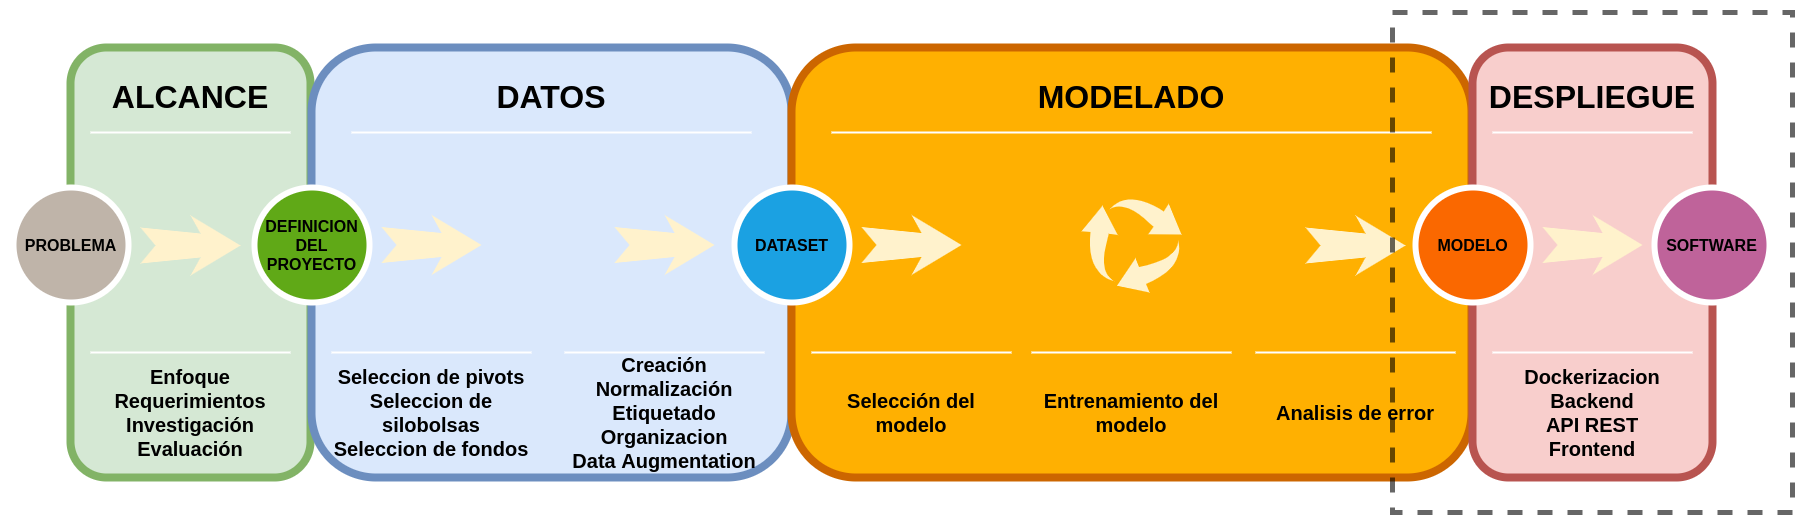

The diagram above was exported from draw.io. Its source (the exported page's mxGraphModel, read from the mxfile embedded in the PNG):
<mxGraphModel dx="1422" dy="773" grid="1" gridSize="10" guides="1" tooltips="1" connect="1" arrows="1" fold="1" page="1" pageScale="1.5" pageWidth="1169" pageHeight="826" background="none" math="0" shadow="0">
  <root>
    <mxCell id="0" />
    <mxCell id="1" parent="0" />
    <mxCell id="60da8b9f42644d3a-2" value="" style="whiteSpace=wrap;html=1;rounded=1;shadow=0;strokeWidth=8;fontSize=20;align=center;fillColor=#d5e8d4;strokeColor=#82b366;fontStyle=1;fontColor=default;" parent="1" vertex="1">
      <mxGeometry x="316" y="405" width="240" height="430" as="geometry" />
    </mxCell>
    <mxCell id="60da8b9f42644d3a-3" value="ALCANCE" style="text;html=1;strokeColor=none;fillColor=none;align=center;verticalAlign=middle;whiteSpace=wrap;rounded=0;shadow=0;fontSize=32;fontColor=default;fontStyle=1;" parent="1" vertex="1">
      <mxGeometry x="316" y="425" width="240" height="60" as="geometry" />
    </mxCell>
    <mxCell id="60da8b9f42644d3a-4" value="Enfoque&lt;br style=&quot;font-size: 20px;&quot;&gt;Requerimientos&lt;br style=&quot;font-size: 20px;&quot;&gt;Investigación&lt;br style=&quot;font-size: 20px;&quot;&gt;Evaluación" style="text;html=1;strokeColor=none;fillColor=none;align=center;verticalAlign=middle;whiteSpace=wrap;rounded=0;shadow=0;fontSize=20;fontColor=default;fontStyle=1;" parent="1" vertex="1">
      <mxGeometry x="336" y="725" width="200" height="90" as="geometry" />
    </mxCell>
    <mxCell id="60da8b9f42644d3a-6" value="" style="line;strokeWidth=2;html=1;rounded=0;shadow=0;fontSize=32;align=center;fillColor=none;strokeColor=#FFFFFF;fontStyle=1;fontColor=default;" parent="1" vertex="1">
      <mxGeometry x="336" y="485" width="200" height="10" as="geometry" />
    </mxCell>
    <mxCell id="60da8b9f42644d3a-7" value="" style="line;strokeWidth=2;html=1;rounded=0;shadow=0;fontSize=20;align=center;fillColor=none;strokeColor=#FFFFFF;fontStyle=1;fontColor=default;" parent="1" vertex="1">
      <mxGeometry x="336" y="705" width="200" height="10" as="geometry" />
    </mxCell>
    <mxCell id="60da8b9f42644d3a-8" value="&lt;span style=&quot;font-size: 16px;&quot;&gt;PROBLEMA&lt;/span&gt;" style="ellipse;whiteSpace=wrap;html=1;rounded=0;shadow=0;strokeWidth=6;fontSize=16;align=center;fillColor=#BFB4A9;strokeColor=#FFFFFF;fontColor=default;fontStyle=1;" parent="1" vertex="1">
      <mxGeometry x="259" y="545" width="115" height="115" as="geometry" />
    </mxCell>
    <mxCell id="60da8b9f42644d3a-9" value="" style="html=1;shadow=0;dashed=0;align=center;verticalAlign=middle;shape=mxgraph.arrows2.stylisedArrow;dy=0.6;dx=40;notch=15;feather=0.4;rounded=0;strokeWidth=1;fontSize=16;strokeColor=none;fillColor=#fff2cc;fontStyle=1;fontColor=default;" parent="1" vertex="1">
      <mxGeometry x="386" y="573" width="100" height="60" as="geometry" />
    </mxCell>
    <mxCell id="60da8b9f42644d3a-17" value="" style="whiteSpace=wrap;html=1;rounded=1;shadow=0;strokeWidth=8;fontSize=20;align=center;fillColor=#dae8fc;strokeColor=#6c8ebf;fontStyle=1;fontColor=default;" parent="1" vertex="1">
      <mxGeometry x="557" y="405" width="480" height="430" as="geometry" />
    </mxCell>
    <mxCell id="60da8b9f42644d3a-18" value="DATOS" style="text;html=1;strokeColor=none;fillColor=none;align=center;verticalAlign=middle;whiteSpace=wrap;rounded=0;shadow=0;fontSize=32;fontColor=default;fontStyle=1;" parent="1" vertex="1">
      <mxGeometry x="557" y="425" width="480" height="60" as="geometry" />
    </mxCell>
    <mxCell id="60da8b9f42644d3a-19" value="Seleccion de pivots&lt;br style=&quot;font-size: 20px;&quot;&gt;Seleccion de silobolsas&lt;br style=&quot;font-size: 20px;&quot;&gt;Seleccion de fondos" style="text;html=1;strokeColor=none;fillColor=none;align=center;verticalAlign=middle;whiteSpace=wrap;rounded=0;shadow=0;fontSize=20;fontColor=default;fontStyle=1;" parent="1" vertex="1">
      <mxGeometry x="577" y="725" width="200" height="90" as="geometry" />
    </mxCell>
    <mxCell id="60da8b9f42644d3a-20" value="" style="line;strokeWidth=2;html=1;rounded=0;shadow=0;fontSize=32;align=center;fillColor=none;strokeColor=#FFFFFF;fontStyle=1;fontColor=default;" parent="1" vertex="1">
      <mxGeometry x="597" y="485" width="400" height="10" as="geometry" />
    </mxCell>
    <mxCell id="60da8b9f42644d3a-21" value="" style="line;strokeWidth=2;html=1;rounded=0;shadow=0;fontSize=20;align=center;fillColor=none;strokeColor=#FFFFFF;fontStyle=1;fontColor=default;" parent="1" vertex="1">
      <mxGeometry x="577" y="705" width="200" height="10" as="geometry" />
    </mxCell>
    <mxCell id="60da8b9f42644d3a-22" value="&lt;span style=&quot;font-size: 16px;&quot;&gt;DEFINICION&lt;br style=&quot;font-size: 16px;&quot;&gt;DEL&lt;br style=&quot;font-size: 16px;&quot;&gt;PROYECTO&lt;/span&gt;" style="ellipse;whiteSpace=wrap;html=1;rounded=0;shadow=0;strokeWidth=6;fontSize=16;align=center;fillColor=#60a917;strokeColor=#FFFFFF;fontColor=default;fontStyle=1;" parent="1" vertex="1">
      <mxGeometry x="500" y="545" width="115" height="115" as="geometry" />
    </mxCell>
    <mxCell id="60da8b9f42644d3a-23" value="" style="html=1;shadow=0;dashed=0;align=center;verticalAlign=middle;shape=mxgraph.arrows2.stylisedArrow;dy=0.6;dx=40;notch=15;feather=0.4;rounded=0;strokeWidth=1;fontSize=16;strokeColor=none;fillColor=#fff2cc;fontStyle=1;fontColor=default;" parent="1" vertex="1">
      <mxGeometry x="627" y="572.5" width="100" height="60" as="geometry" />
    </mxCell>
    <mxCell id="60da8b9f42644d3a-24" value="" style="whiteSpace=wrap;html=1;rounded=1;shadow=0;strokeWidth=8;fontSize=20;align=center;fillColor=#FFB001;strokeColor=#CC6600;fontStyle=1;fontColor=default;" parent="1" vertex="1">
      <mxGeometry x="1037" y="405" width="680" height="430" as="geometry" />
    </mxCell>
    <mxCell id="60da8b9f42644d3a-25" value="MODELADO" style="text;html=1;strokeColor=none;fillColor=none;align=center;verticalAlign=middle;whiteSpace=wrap;rounded=0;shadow=0;fontSize=32;fontColor=default;fontStyle=1;" parent="1" vertex="1">
      <mxGeometry x="1037" y="425" width="680" height="60" as="geometry" />
    </mxCell>
    <mxCell id="60da8b9f42644d3a-26" value="Selección del modelo" style="text;html=1;strokeColor=none;fillColor=none;align=center;verticalAlign=middle;whiteSpace=wrap;rounded=0;shadow=0;fontSize=20;fontColor=default;fontStyle=1;" parent="1" vertex="1">
      <mxGeometry x="1057" y="725" width="200" height="90" as="geometry" />
    </mxCell>
    <mxCell id="60da8b9f42644d3a-27" value="" style="line;strokeWidth=2;html=1;rounded=0;shadow=0;fontSize=32;align=center;fillColor=none;strokeColor=#FFFFFF;fontStyle=1;fontColor=default;" parent="1" vertex="1">
      <mxGeometry x="1077" y="485" width="600" height="10" as="geometry" />
    </mxCell>
    <mxCell id="60da8b9f42644d3a-28" value="" style="line;strokeWidth=2;html=1;rounded=0;shadow=0;fontSize=20;align=center;fillColor=none;strokeColor=#FFFFFF;fontStyle=1;fontColor=default;" parent="1" vertex="1">
      <mxGeometry x="1057" y="705" width="200" height="10" as="geometry" />
    </mxCell>
    <mxCell id="60da8b9f42644d3a-29" value="&lt;span style=&quot;font-size: 16px;&quot;&gt;DATASET&lt;/span&gt;" style="ellipse;whiteSpace=wrap;html=1;rounded=0;shadow=0;strokeWidth=6;fontSize=16;align=center;fillColor=#1ba1e2;strokeColor=#FFFFFF;fontColor=default;fontStyle=1;" parent="1" vertex="1">
      <mxGeometry x="980" y="545" width="115" height="115" as="geometry" />
    </mxCell>
    <mxCell id="60da8b9f42644d3a-31" value="" style="whiteSpace=wrap;html=1;rounded=1;shadow=0;strokeWidth=8;fontSize=20;align=center;fillColor=#f8cecc;strokeColor=#b85450;fontStyle=1;fontColor=default;" parent="1" vertex="1">
      <mxGeometry x="1718" y="405" width="240" height="430" as="geometry" />
    </mxCell>
    <mxCell id="60da8b9f42644d3a-32" value="DESPLIEGUE" style="text;html=1;strokeColor=none;fillColor=none;align=center;verticalAlign=middle;whiteSpace=wrap;rounded=0;shadow=0;fontSize=32;fontColor=default;fontStyle=1;" parent="1" vertex="1">
      <mxGeometry x="1718" y="425" width="240" height="60" as="geometry" />
    </mxCell>
    <mxCell id="60da8b9f42644d3a-33" value="Dockerizacion&lt;br style=&quot;font-size: 20px;&quot;&gt;Backend&lt;br style=&quot;font-size: 20px;&quot;&gt;API REST&lt;br style=&quot;font-size: 20px;&quot;&gt;Frontend" style="text;html=1;strokeColor=none;fillColor=none;align=center;verticalAlign=middle;whiteSpace=wrap;rounded=0;shadow=0;fontSize=20;fontColor=default;fontStyle=1;" parent="1" vertex="1">
      <mxGeometry x="1738" y="725" width="200" height="90" as="geometry" />
    </mxCell>
    <mxCell id="60da8b9f42644d3a-34" value="" style="line;strokeWidth=2;html=1;rounded=0;shadow=0;fontSize=32;align=center;fillColor=none;strokeColor=#FFFFFF;fontStyle=1;fontColor=default;" parent="1" vertex="1">
      <mxGeometry x="1738" y="485" width="200" height="10" as="geometry" />
    </mxCell>
    <mxCell id="60da8b9f42644d3a-35" value="" style="line;strokeWidth=2;html=1;rounded=0;shadow=0;fontSize=20;align=center;fillColor=none;strokeColor=#FFFFFF;fontStyle=1;fontColor=default;" parent="1" vertex="1">
      <mxGeometry x="1738" y="705" width="200" height="10" as="geometry" />
    </mxCell>
    <mxCell id="60da8b9f42644d3a-36" value="&lt;font style=&quot;font-size: 16px;&quot;&gt;&lt;span style=&quot;font-size: 16px;&quot;&gt;MODELO&lt;/span&gt;&lt;/font&gt;" style="ellipse;whiteSpace=wrap;html=1;rounded=0;shadow=0;strokeWidth=6;fontSize=16;align=center;fillColor=#fa6800;strokeColor=#FFFFFF;fontColor=default;fontStyle=1;perimeterSpacing=0;sketch=0;" parent="1" vertex="1">
      <mxGeometry x="1661" y="545" width="115" height="115" as="geometry" />
    </mxCell>
    <mxCell id="60da8b9f42644d3a-37" value="" style="html=1;shadow=0;dashed=0;align=center;verticalAlign=middle;shape=mxgraph.arrows2.stylisedArrow;dy=0.6;dx=40;notch=15;feather=0.4;rounded=0;strokeWidth=1;fontSize=16;strokeColor=none;fillColor=#fff2cc;fontStyle=1;fontColor=default;" parent="1" vertex="1">
      <mxGeometry x="1788" y="572.5" width="100" height="60" as="geometry" />
    </mxCell>
    <mxCell id="60da8b9f42644d3a-38" value="&lt;span style=&quot;font-size: 16px;&quot;&gt;SOFTWARE&lt;/span&gt;" style="ellipse;whiteSpace=wrap;html=1;rounded=0;shadow=0;strokeWidth=6;fontSize=16;align=center;fillColor=#BF639A;strokeColor=#FFFFFF;fontColor=default;fontStyle=1;" parent="1" vertex="1">
      <mxGeometry x="1900" y="545" width="115" height="115" as="geometry" />
    </mxCell>
    <mxCell id="xqfv5SRJF5n4-_KnOV9P-4" value="Creación&lt;br style=&quot;font-size: 20px;&quot;&gt;Normalización&lt;br style=&quot;font-size: 20px;&quot;&gt;Etiquetado&lt;br style=&quot;font-size: 20px;&quot;&gt;Organizacion&lt;br style=&quot;font-size: 20px;&quot;&gt;Data Augmentation" style="text;html=1;strokeColor=none;fillColor=none;align=center;verticalAlign=middle;whiteSpace=wrap;rounded=0;shadow=0;fontSize=20;fontColor=default;fontStyle=1;" parent="1" vertex="1">
      <mxGeometry x="810" y="725" width="200" height="90" as="geometry" />
    </mxCell>
    <mxCell id="xqfv5SRJF5n4-_KnOV9P-5" value="" style="line;strokeWidth=2;html=1;rounded=0;shadow=0;fontSize=20;align=center;fillColor=none;strokeColor=#FFFFFF;fontStyle=1;fontColor=default;" parent="1" vertex="1">
      <mxGeometry x="810" y="705" width="200" height="10" as="geometry" />
    </mxCell>
    <mxCell id="xqfv5SRJF5n4-_KnOV9P-6" value="Analisis de error" style="text;html=1;strokeColor=none;fillColor=none;align=center;verticalAlign=middle;whiteSpace=wrap;rounded=0;shadow=0;fontSize=20;fontColor=default;fontStyle=1;" parent="1" vertex="1">
      <mxGeometry x="1501" y="725" width="200" height="90" as="geometry" />
    </mxCell>
    <mxCell id="xqfv5SRJF5n4-_KnOV9P-7" value="" style="line;strokeWidth=2;html=1;rounded=0;shadow=0;fontSize=20;align=center;fillColor=none;strokeColor=#FFFFFF;fontStyle=1;fontColor=default;" parent="1" vertex="1">
      <mxGeometry x="1501" y="705" width="200" height="10" as="geometry" />
    </mxCell>
    <mxCell id="xqfv5SRJF5n4-_KnOV9P-8" value="" style="sketch=0;html=1;aspect=fixed;strokeColor=none;shadow=0;align=center;verticalAlign=top;fillColor=#FFF2CC;shape=mxgraph.gcp2.arrow_cycle;fontColor=default;fontStyle=1;fontSize=16;" parent="1" vertex="1">
      <mxGeometry x="1327" y="555" width="100" height="95" as="geometry" />
    </mxCell>
    <mxCell id="xqfv5SRJF5n4-_KnOV9P-11" value="" style="html=1;shadow=0;dashed=0;align=center;verticalAlign=middle;shape=mxgraph.arrows2.stylisedArrow;dy=0.6;dx=40;notch=15;feather=0.4;rounded=0;strokeWidth=1;fontSize=16;strokeColor=none;fillColor=#fff2cc;fontStyle=1;fontColor=default;" parent="1" vertex="1">
      <mxGeometry x="1107" y="572.5" width="100" height="60" as="geometry" />
    </mxCell>
    <mxCell id="xqfv5SRJF5n4-_KnOV9P-13" value="" style="html=1;shadow=0;dashed=0;align=center;verticalAlign=middle;shape=mxgraph.arrows2.stylisedArrow;dy=0.6;dx=40;notch=15;feather=0.4;rounded=0;strokeWidth=1;fontSize=16;strokeColor=none;fillColor=#fff2cc;fontStyle=1;fontColor=default;" parent="1" vertex="1">
      <mxGeometry x="1551" y="573" width="100" height="60" as="geometry" />
    </mxCell>
    <mxCell id="xqfv5SRJF5n4-_KnOV9P-14" value="Entrenamiento del modelo" style="text;html=1;strokeColor=none;fillColor=none;align=center;verticalAlign=middle;whiteSpace=wrap;rounded=0;shadow=0;fontSize=20;fontColor=default;fontStyle=1;" parent="1" vertex="1">
      <mxGeometry x="1277" y="725" width="200" height="90" as="geometry" />
    </mxCell>
    <mxCell id="xqfv5SRJF5n4-_KnOV9P-15" value="" style="line;strokeWidth=2;html=1;rounded=0;shadow=0;fontSize=20;align=center;fillColor=none;strokeColor=#FFFFFF;fontStyle=1;fontColor=default;" parent="1" vertex="1">
      <mxGeometry x="1277" y="705" width="200" height="10" as="geometry" />
    </mxCell>
    <mxCell id="xqfv5SRJF5n4-_KnOV9P-16" value="" style="html=1;shadow=0;dashed=0;align=center;verticalAlign=middle;shape=mxgraph.arrows2.stylisedArrow;dy=0.6;dx=40;notch=15;feather=0.4;rounded=0;strokeWidth=1;fontSize=16;strokeColor=none;fillColor=#fff2cc;fontStyle=1;fontColor=default;" parent="1" vertex="1">
      <mxGeometry x="860" y="572.5" width="100" height="60" as="geometry" />
    </mxCell>
    <mxCell id="xqfv5SRJF5n4-_KnOV9P-19" value="" style="rounded=0;whiteSpace=wrap;html=1;shadow=0;sketch=0;fontColor=default;strokeColor=#000000;fillColor=none;dashed=1;strokeWidth=5;opacity=60;" parent="1" vertex="1">
      <mxGeometry x="1638" y="370" width="400" height="500" as="geometry" />
    </mxCell>
  </root>
</mxGraphModel>